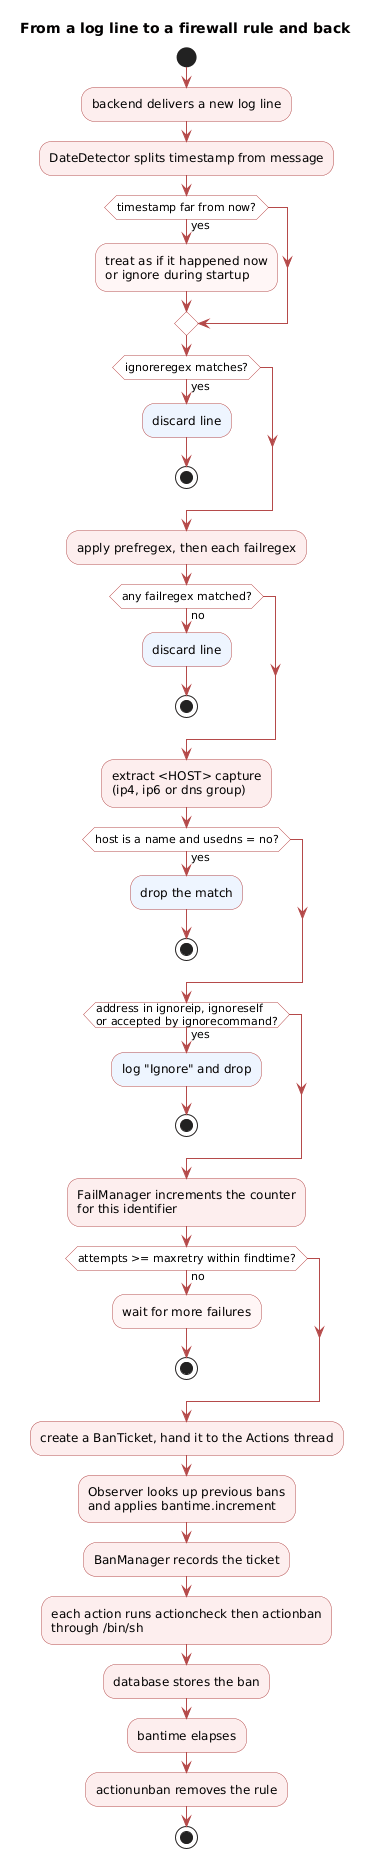

The diagram above was rendered by PlantUML. Its source (embedded in the PNG):
@startuml
title From a log line to a firewall rule and back
skinparam shadowing false
skinparam ArrowColor #B54A4A
skinparam activity {
  BackgroundColor #FDEEEE
  BorderColor #B54A4A
  DiamondBackgroundColor #FFFFFF
  DiamondBorderColor #B54A4A
}

start
:backend delivers a new log line;
:DateDetector splits timestamp from message;
if (timestamp far from now?) then (yes)
  :treat as if it happened now\nor ignore during startup;<<#FFF6F6>>
endif
if (ignoreregex matches?) then (yes)
  :discard line;<<#EEF5FF>>
  stop
endif
:apply prefregex, then each failregex;
if (any failregex matched?) then (no)
  :discard line;<<#EEF5FF>>
  stop
endif
:extract <HOST> capture\n(ip4, ip6 or dns group);
if (host is a name and usedns = no?) then (yes)
  :drop the match;<<#EEF5FF>>
  stop
endif
if (address in ignoreip, ignoreself\nor accepted by ignorecommand?) then (yes)
  :log "Ignore" and drop;<<#EEF5FF>>
  stop
endif
:FailManager increments the counter\nfor this identifier;
if (attempts >= maxretry within findtime?) then (no)
  :wait for more failures;<<#FFF6F6>>
  stop
endif
:create a BanTicket, hand it to the Actions thread;
:Observer looks up previous bans\nand applies bantime.increment;
:BanManager records the ticket;
:each action runs actioncheck then actionban\nthrough /bin/sh;
:database stores the ban;
:bantime elapses;
:actionunban removes the rule;
stop
@enduml